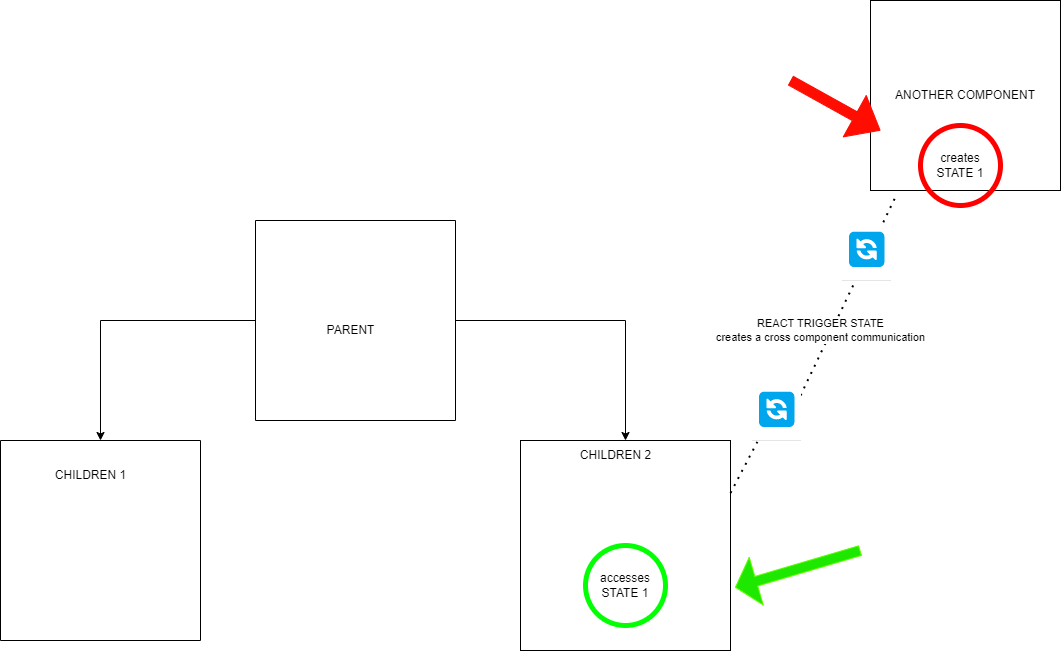

The diagram above was exported from draw.io. Its source (the exported page's mxGraphModel, read from the mxfile embedded in the PNG):
<mxGraphModel dx="1195" dy="698" grid="1" gridSize="10" guides="1" tooltips="1" connect="1" arrows="1" fold="1" page="1" pageScale="1" pageWidth="850" pageHeight="1100" math="0" shadow="0" extFonts="Permanent Marker^https://fonts.googleapis.com/css?family=Permanent+Marker">
  <root>
    <mxCell id="0" />
    <mxCell id="1" parent="0" />
    <mxCell id="i3aqRusYa0St7AICxaAX-7" style="edgeStyle=orthogonalEdgeStyle;rounded=0;orthogonalLoop=1;jettySize=auto;html=1;" parent="1" source="i3aqRusYa0St7AICxaAX-1" target="i3aqRusYa0St7AICxaAX-2" edge="1">
      <mxGeometry relative="1" as="geometry" />
    </mxCell>
    <mxCell id="i3aqRusYa0St7AICxaAX-8" style="edgeStyle=orthogonalEdgeStyle;rounded=0;orthogonalLoop=1;jettySize=auto;html=1;entryX=0.5;entryY=0;entryDx=0;entryDy=0;" parent="1" source="i3aqRusYa0St7AICxaAX-1" target="i3aqRusYa0St7AICxaAX-3" edge="1">
      <mxGeometry relative="1" as="geometry" />
    </mxCell>
    <mxCell id="i3aqRusYa0St7AICxaAX-1" value="" style="swimlane;startSize=0;" parent="1" vertex="1">
      <mxGeometry x="365" y="430" width="200" height="200" as="geometry" />
    </mxCell>
    <mxCell id="i3aqRusYa0St7AICxaAX-2" value="" style="swimlane;startSize=0;" parent="1" vertex="1">
      <mxGeometry x="110" y="650" width="200" height="200" as="geometry" />
    </mxCell>
    <mxCell id="i3aqRusYa0St7AICxaAX-5" value="CHILDREN 1" style="text;html=1;align=center;verticalAlign=middle;resizable=0;points=[];autosize=1;strokeColor=none;fillColor=none;" parent="i3aqRusYa0St7AICxaAX-2" vertex="1">
      <mxGeometry x="45" y="20" width="90" height="30" as="geometry" />
    </mxCell>
    <mxCell id="i3aqRusYa0St7AICxaAX-3" value="" style="whiteSpace=wrap;html=1;aspect=fixed;fillColor=none;" parent="1" vertex="1">
      <mxGeometry x="630" y="650" width="210" height="210" as="geometry" />
    </mxCell>
    <mxCell id="i3aqRusYa0St7AICxaAX-4" value="PARENT" style="text;html=1;align=center;verticalAlign=middle;resizable=0;points=[];autosize=1;strokeColor=none;fillColor=none;" parent="1" vertex="1">
      <mxGeometry x="425" y="525" width="70" height="30" as="geometry" />
    </mxCell>
    <mxCell id="i3aqRusYa0St7AICxaAX-6" value="CHILDREN 2" style="text;html=1;align=center;verticalAlign=middle;resizable=0;points=[];autosize=1;strokeColor=none;fillColor=none;" parent="1" vertex="1">
      <mxGeometry x="680" y="650" width="90" height="30" as="geometry" />
    </mxCell>
    <mxCell id="i3aqRusYa0St7AICxaAX-9" value="ANOTHER COMPONENT" style="whiteSpace=wrap;html=1;aspect=fixed;fillColor=none;" parent="1" vertex="1">
      <mxGeometry x="980" y="210" width="190" height="190" as="geometry" />
    </mxCell>
    <mxCell id="i3aqRusYa0St7AICxaAX-10" value="" style="endArrow=none;dashed=1;html=1;dashPattern=1 3;strokeWidth=2;rounded=0;entryX=0.136;entryY=1.024;entryDx=0;entryDy=0;entryPerimeter=0;exitX=1;exitY=0.25;exitDx=0;exitDy=0;" parent="1" source="i3aqRusYa0St7AICxaAX-39" target="i3aqRusYa0St7AICxaAX-9" edge="1">
      <mxGeometry width="50" height="50" relative="1" as="geometry">
        <mxPoint x="380" y="440" as="sourcePoint" />
        <mxPoint x="430" y="390" as="targetPoint" />
      </mxGeometry>
    </mxCell>
    <mxCell id="i3aqRusYa0St7AICxaAX-13" value="REACT TRIGGER STATE&lt;br&gt;creates a cross component communication" style="edgeLabel;html=1;align=center;verticalAlign=middle;resizable=0;points=[];" parent="i3aqRusYa0St7AICxaAX-10" connectable="0" vertex="1">
      <mxGeometry x="0.1227" y="4" relative="1" as="geometry">
        <mxPoint x="-31" y="49" as="offset" />
      </mxGeometry>
    </mxCell>
    <mxCell id="i3aqRusYa0St7AICxaAX-11" value="creates STATE 1" style="text;html=1;strokeColor=none;fillColor=none;align=center;verticalAlign=middle;whiteSpace=wrap;rounded=0;" parent="1" vertex="1">
      <mxGeometry x="1040" y="360" width="60" height="30" as="geometry" />
    </mxCell>
    <mxCell id="i3aqRusYa0St7AICxaAX-12" value="accesses STATE 1" style="text;html=1;strokeColor=none;fillColor=none;align=center;verticalAlign=middle;whiteSpace=wrap;rounded=0;" parent="1" vertex="1">
      <mxGeometry x="705" y="780" width="60" height="30" as="geometry" />
    </mxCell>
    <mxCell id="i3aqRusYa0St7AICxaAX-14" value="" style="shape=flexArrow;endArrow=classic;html=1;rounded=0;endWidth=36.25;endSize=9.3;fillColor=#ff0d00;strokeColor=#ff0800;" parent="1" edge="1">
      <mxGeometry width="50" height="50" relative="1" as="geometry">
        <mxPoint x="900" y="290" as="sourcePoint" />
        <mxPoint x="990" y="340" as="targetPoint" />
      </mxGeometry>
    </mxCell>
    <mxCell id="i3aqRusYa0St7AICxaAX-16" value="" style="shape=flexArrow;endArrow=classic;html=1;rounded=0;entryX=1.021;entryY=0.7;entryDx=0;entryDy=0;entryPerimeter=0;endWidth=38.75;endSize=6.925;fillColor=#1FE800;strokeColor=#5eff00;" parent="1" target="i3aqRusYa0St7AICxaAX-3" edge="1">
      <mxGeometry width="50" height="50" relative="1" as="geometry">
        <mxPoint x="970" y="760" as="sourcePoint" />
        <mxPoint x="950" y="830" as="targetPoint" />
      </mxGeometry>
    </mxCell>
    <mxCell id="i3aqRusYa0St7AICxaAX-17" value="" style="ellipse;whiteSpace=wrap;html=1;aspect=fixed;fillColor=none;strokeColor=#03FF03;strokeWidth=5;" parent="1" vertex="1">
      <mxGeometry x="695" y="755" width="80" height="80" as="geometry" />
    </mxCell>
    <mxCell id="i3aqRusYa0St7AICxaAX-18" value="" style="ellipse;whiteSpace=wrap;html=1;aspect=fixed;fillColor=none;strokeColor=#ff0000;strokeWidth=5;" parent="1" vertex="1">
      <mxGeometry x="1030" y="335" width="80" height="80" as="geometry" />
    </mxCell>
    <mxCell id="i3aqRusYa0St7AICxaAX-40" value="&lt;h1 style=&quot;box-sizing: border-box; font-size: 2.25rem; margin: 0px 0px 16px; color: rgb(17, 17, 17); padding-bottom: 8px; font-weight: 700; line-height: 1.25; border-bottom: 1px solid rgba(0, 0, 0, 0.1); font-family: &amp;quot;Source Sans Pro&amp;quot;, &amp;quot;Lucida Grande&amp;quot;, sans-serif; font-style: normal; font-variant-ligatures: normal; font-variant-caps: normal; letter-spacing: normal; orphans: 2; text-align: -webkit-center; text-indent: 0px; text-transform: none; widows: 2; word-spacing: 0px; -webkit-text-stroke-width: 0px; background-color: rgb(255, 255, 255); text-decoration-thickness: initial; text-decoration-style: initial; text-decoration-color: initial;&quot;&gt;🔄&lt;/h1&gt;" style="text;whiteSpace=wrap;html=1;" parent="1" vertex="1">
      <mxGeometry x="950" y="430" width="50" height="60" as="geometry" />
    </mxCell>
    <mxCell id="i3aqRusYa0St7AICxaAX-41" value="" style="endArrow=none;dashed=1;html=1;dashPattern=1 3;strokeWidth=2;rounded=0;entryX=0.136;entryY=1.024;entryDx=0;entryDy=0;entryPerimeter=0;exitX=1;exitY=0.25;exitDx=0;exitDy=0;" parent="1" source="i3aqRusYa0St7AICxaAX-3" target="i3aqRusYa0St7AICxaAX-39" edge="1">
      <mxGeometry width="50" height="50" relative="1" as="geometry">
        <mxPoint x="840" y="703" as="sourcePoint" />
        <mxPoint x="1006" y="405" as="targetPoint" />
      </mxGeometry>
    </mxCell>
    <mxCell id="i3aqRusYa0St7AICxaAX-39" value="&lt;h1 style=&quot;box-sizing: border-box; font-size: 2.25rem; margin: 0px 0px 16px; color: rgb(17, 17, 17); padding-bottom: 8px; font-weight: 700; line-height: 1.25; border-bottom: 1px solid rgba(0, 0, 0, 0.1); font-family: &amp;quot;Source Sans Pro&amp;quot;, &amp;quot;Lucida Grande&amp;quot;, sans-serif; font-style: normal; font-variant-ligatures: normal; font-variant-caps: normal; letter-spacing: normal; orphans: 2; text-align: -webkit-center; text-indent: 0px; text-transform: none; widows: 2; word-spacing: 0px; -webkit-text-stroke-width: 0px; background-color: rgb(255, 255, 255); text-decoration-thickness: initial; text-decoration-style: initial; text-decoration-color: initial;&quot;&gt;🔄&lt;/h1&gt;" style="text;whiteSpace=wrap;html=1;" parent="1" vertex="1">
      <mxGeometry x="860" y="590" width="50" height="60" as="geometry" />
    </mxCell>
  </root>
</mxGraphModel>